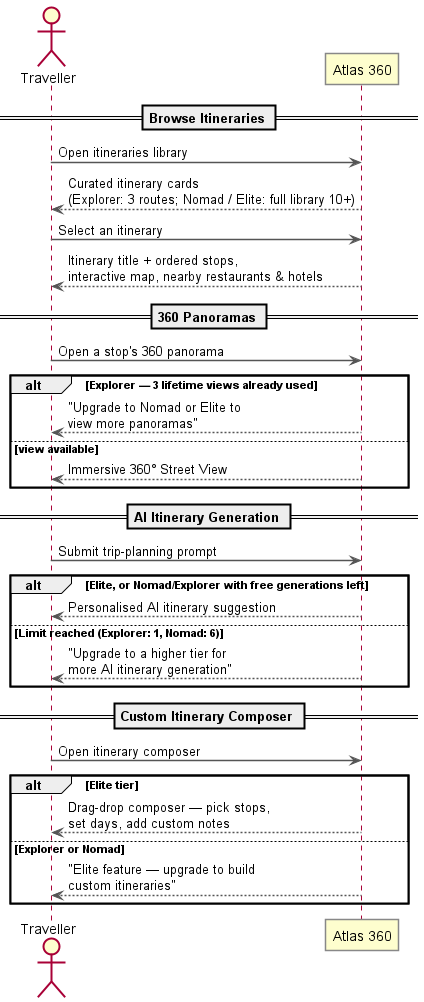

The diagram above was rendered by PlantUML. Its source (embedded in the PNG):
@startuml sequence_explore
skinparam sequenceArrowThickness 1.5
skinparam shadowing false
skinparam nodesep 12
skinparam ranksep 25
skinparam wrapWidth 180
skinparam sequenceBoxBorderColor #888888
skinparam participantBorderColor #888888
skinparam ArrowColor #555555

actor Traveller as T
participant "Atlas 360" as S

== Browse Itineraries ==

T -> S : Open itineraries library
S --> T : Curated itinerary cards\n(Explorer: 3 routes; Nomad / Elite: full library 10+)

T -> S : Select an itinerary
S --> T : Itinerary title + ordered stops,\ninteractive map, nearby restaurants & hotels

== 360 Panoramas ==

T -> S : Open a stop's 360 panorama
alt Explorer — 3 lifetime views already used
  S --> T : "Upgrade to Nomad or Elite to\nview more panoramas"
else view available
  S --> T : Immersive 360° Street View
end

== AI Itinerary Generation ==

T -> S : Submit trip-planning prompt
alt Elite, or Nomad/Explorer with free generations left
  S --> T : Personalised AI itinerary suggestion
else Limit reached (Explorer: 1, Nomad: 6)
  S --> T : "Upgrade to a higher tier for\nmore AI itinerary generation"
end

== Custom Itinerary Composer ==

T -> S : Open itinerary composer
alt Elite tier
  S --> T : Drag-drop composer — pick stops,\nset days, add custom notes
else Explorer or Nomad
  S --> T : "Elite feature — upgrade to build\ncustom itineraries"
end

@enduml